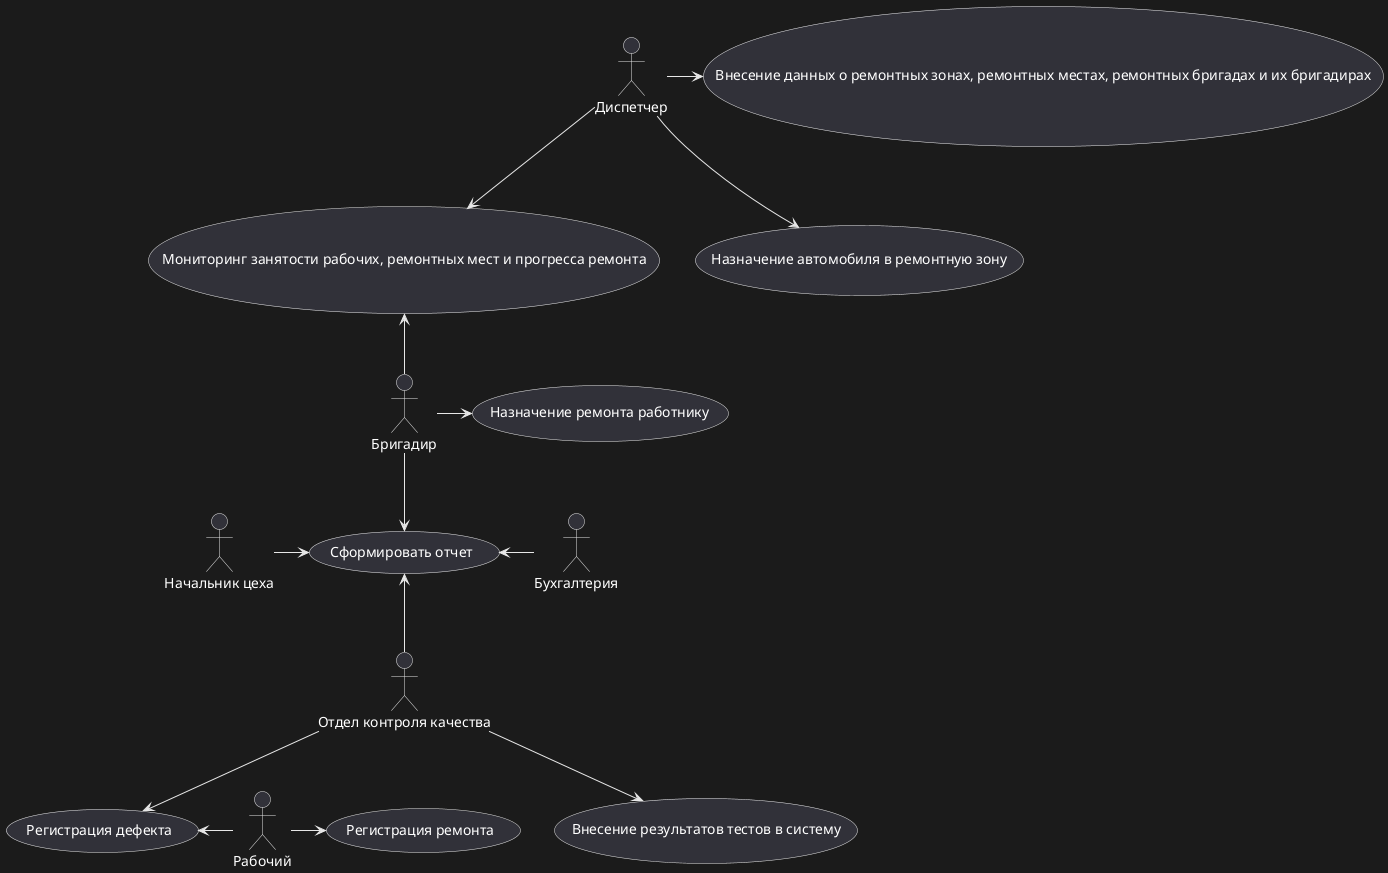

The diagram above was rendered by PlantUML. Its source (embedded in the PNG):
@startuml


actor Диспетчер
actor Рабочий
actor Бригадир
actor "Начальник цеха"
actor "Отдел контроля качества"
actor Бухгалтерия

Диспетчер -r-> (Внесение данных о ремонтных зонах, ремонтных местах, ремонтных бригадах и их бригадирах)
Диспетчер --> (Мониторинг занятости рабочих, ремонтных мест и прогресса ремонта)
Диспетчер --> (Назначение автомобиля в ремонтную зону)

Рабочий -l-> (Регистрация дефекта)
Рабочий -r-> (Регистрация ремонта)

Бригадир -r-> (Назначение ремонта работнику)
Бригадир -u-> (Мониторинг занятости рабочих, ремонтных мест и прогресса ремонта)
Бригадир -d-> (Сформировать отчет)

"Начальник цеха" -r-> (Сформировать отчет)

"Отдел контроля качества" -u-> (Сформировать отчет)
"Отдел контроля качества" --> (Внесение результатов тестов в систему)
"Отдел контроля качества" -d-> (Регистрация дефекта)

Бухгалтерия -l-> (Сформировать отчет)


@enduml